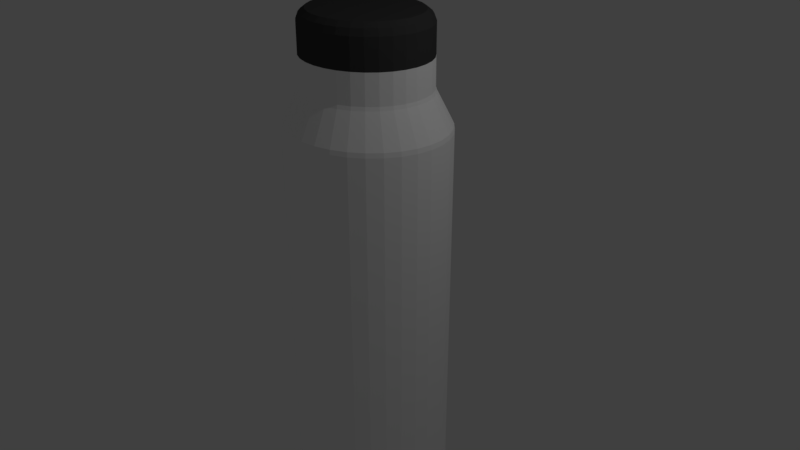 # Source: anorganik4.blend  (saved by Blender 2.79.0; exported with 4.5.12 LTS)
import bpy
from mathutils import Matrix  # noqa: F401  (used for matrix-valued properties, if any)

bpy.ops.wm.read_factory_settings(use_empty=True)
scene = bpy.context.scene
scene.name = 'Scene'

# ---- collections
col_collection_1 = bpy.data.collections.new('Collection 1'); scene.collection.children.link(col_collection_1)

# ---- materials (node trees are filled in below, after node groups)
mat_material_001 = bpy.data.materials.new('Material.001')
mat_material_001.alpha_threshold = 0.0
mat_material_001.use_transparent_shadow = False
mat_material_001.diffuse_color = (1.0, 1.0, 1.0, 1.0)
mat_material_001.roughness = 0.5
mat_material_002 = bpy.data.materials.new('Material.002')
mat_material_002.alpha_threshold = 0.0
mat_material_002.use_transparent_shadow = False
mat_material_002.diffuse_color = (0.05222, 0.05222, 0.05222, 1.0)
mat_material_002.roughness = 0.5

# ---- material node trees

# ---- world
world_world = bpy.data.worlds.new('World'); scene.world = world_world
world_world.color = (0.05088, 0.05088, 0.05088)
world_world.use_sun_shadow = False
world_world.sun_shadow_jitter_overblur = 0.0
world_world.cycles.sampling_method = 'MANUAL'

# ---- cameras
cam_camera = bpy.data.cameras.new('Camera')
cam_camera.clip_end = 100.0
cam_camera.lens = 35.0
cam_camera.sensor_width = 32.0
cam_camera.sensor_height = 18.0
cam_camera.ortho_scale = 7.314
cam_camera.dof.focus_distance = 0.0
cam_camera.dof.aperture_fstop = 128.0

# ---- lights
light_lamp = bpy.data.lights.new('Lamp', 'POINT')
light_lamp.transmission_factor = 0.0
light_lamp.cutoff_distance = 30.0
light_lamp.energy = 100.0
light_lamp.shadow_buffer_clip_start = 1.001
light_lamp.shadow_soft_size = 0.1
light_lamp.shadow_maximum_resolution = 0.006
light_lamp.use_absolute_resolution = True

# ---- meshes
me_cylinder = bpy.data.meshes.new('Cylinder')
me_cylinder.from_pydata([(0.01206, 1.0, -1.0), (0.01206, 0.7742, 1.169), (0.2072, 0.9808, -1.0), (0.1631, 0.7593, 1.169), (0.3947, 0.9239, -1.0), (0.3083, 0.7152, 1.169), (0.5676, 0.8315, -1.0), (0.4422, 0.6437, 1.169), (0.7192, 0.7071, -1.0), (0.5595, 0.5474, 1.169), (0.8435, 0.5556, -1.0), (0.6557, 0.4301, 1.169), (0.9359, 0.3827, -1.0), (0.7273, 0.2963, 1.169), (0.9928, 0.1951, -1.0), (0.7713, 0.151, 1.169), (1.012, 7.55e-08, -1.0), (0.7862, 1.239e-07, 1.169), (0.9928, -0.1951, -1.0), (0.7713, -0.151, 1.169), (0.9359, -0.3827, -1.0), (0.7273, -0.2963, 1.169), (0.8435, -0.5556, -1.0), (0.6557, -0.4301, 1.169), (0.7192, -0.7071, -1.0), (0.5595, -0.5474, 1.169), (0.5676, -0.8315, -1.0), (0.4422, -0.6437, 1.169), (0.3947, -0.9239, -1.0), (0.3083, -0.7152, 1.169), (0.2072, -0.9808, -1.0), (0.1631, -0.7593, 1.169), (0.01206, -1.0, -1.0), (0.01206, -0.7742, 1.169), (-0.183, -0.9808, -1.0), (-0.139, -0.7593, 1.169), (-0.3706, -0.9239, -1.0), (-0.2842, -0.7152, 1.169), (-0.5435, -0.8315, -1.0), (-0.418, -0.6437, 1.169), (-0.695, -0.7071, -1.0), (-0.5353, -0.5474, 1.169), (-0.8194, -0.5556, -1.0), (-0.6316, -0.4301, 1.169), (-0.9118, -0.3827, -1.0), (-0.7032, -0.2963, 1.169), (-0.9687, -0.1951, -1.0), (-0.7472, -0.151, 1.169), (-0.9879, 9.656e-07, -1.0), (-0.7621, 8.13e-07, 1.169), (-0.9687, 0.1951, -1.0), (-0.7472, 0.151, 1.169), (-0.9118, 0.3827, -1.0), (-0.7032, 0.2963, 1.169), (-0.8194, 0.5556, -1.0), (-0.6316, 0.4301, 1.169), (-0.695, 0.7071, -1.0), (-0.5353, 0.5474, 1.169), (-0.5435, 0.8315, -1.0), (-0.418, 0.6437, 1.169), (-0.3706, 0.9239, -1.0), (-0.2842, 0.7152, 1.169), (-0.183, 0.9808, -1.0), (-0.139, 0.7593, 1.169), (0.01206, 1.0, 0.8555), (0.2072, 0.9808, 0.8555), (0.3947, 0.9239, 0.8555), (0.5676, 0.8315, 0.8555), (0.7192, 0.7071, 0.8555), (0.8435, 0.5556, 0.8555), (0.9359, 0.3827, 0.8555), (0.9928, 0.1951, 0.8555), (1.012, 7.55e-08, 0.8555), (0.9928, -0.1951, 0.8555), (0.9359, -0.3827, 0.8555), (0.8435, -0.5556, 0.8555), (0.7192, -0.7071, 0.8555), (0.5676, -0.8315, 0.8555), (0.3947, -0.9239, 0.8555), (0.2072, -0.9808, 0.8555), (0.01206, -1.0, 0.8555), (-0.183, -0.9808, 0.8555), (-0.3706, -0.9239, 0.8555), (-0.5435, -0.8315, 0.8555), (-0.695, -0.7071, 0.8555), (-0.8194, -0.5556, 0.8555), (-0.9118, -0.3827, 0.8555), (-0.9687, -0.1951, 0.8555), (-0.9879, 9.656e-07, 0.8555), (-0.9687, 0.1951, 0.8555), (-0.9118, 0.3827, 0.8555), (-0.8194, 0.5556, 0.8555), (-0.695, 0.7071, 0.8555), (-0.5435, 0.8315, 0.8555), (-0.3706, 0.9239, 0.8555), (-0.183, 0.9808, 0.8555), (0.01206, 0.7767, 1.034), (0.1636, 0.7618, 1.034), (0.3093, 0.7176, 1.034), (0.4436, 0.6458, 1.034), (0.5613, 0.5492, 1.034), (0.6579, 0.4315, 1.034), (0.7296, 0.2972, 1.034), (0.7738, 0.1515, 1.034), (0.7888, 1.235e-07, 1.034), (0.7738, -0.1515, 1.034), (0.7296, -0.2972, 1.034), (0.6579, -0.4315, 1.034), (0.5613, -0.5492, 1.034), (0.4436, -0.6458, 1.034), (0.3093, -0.7176, 1.034), (0.1636, -0.7618, 1.034), (0.01206, -0.7767, 1.034), (-0.1395, -0.7618, 1.034), (-0.2852, -0.7176, 1.034), (-0.4194, -0.6458, 1.034), (-0.5371, -0.5492, 1.034), (-0.6337, -0.4315, 1.034), (-0.7055, -0.2972, 1.034), (-0.7497, -0.1515, 1.034), (-0.7646, 8.148e-07, 1.034), (-0.7497, 0.1515, 1.034), (-0.7055, 0.2972, 1.034), (-0.6337, 0.4315, 1.034), (-0.5371, 0.5492, 1.034), (-0.4194, 0.6458, 1.034), (-0.2852, 0.7176, 1.034), (-0.1395, 0.7618, 1.034), (0.157, 0.7289, 1.333), (0.01206, 0.7432, 1.333), (0.2965, 0.6866, 1.333), (0.4249, 0.6179, 1.333), (0.5376, 0.5255, 1.333), (0.63, 0.4129, 1.333), (0.6987, 0.2844, 1.333), (0.741, 0.145, 1.333), (0.7552, 1.311e-07, 1.333), (0.741, -0.145, 1.333), (0.6987, -0.2844, 1.333), (0.63, -0.4129, 1.333), (0.5376, -0.5255, 1.333), (0.4249, -0.6179, 1.333), (0.2965, -0.6866, 1.333), (0.157, -0.7289, 1.333), (0.01206, -0.7432, 1.333), (-0.1329, -0.7289, 1.333), (-0.2723, -0.6866, 1.333), (-0.4008, -0.6179, 1.333), (-0.5134, -0.5255, 1.333), (-0.6059, -0.4129, 1.333), (-0.6745, -0.2844, 1.333), (-0.7168, -0.145, 1.333), (-0.7311, 7.926e-07, 1.333), (-0.7168, 0.145, 1.333), (-0.6745, 0.2844, 1.333), (-0.6059, 0.4129, 1.333), (-0.5134, 0.5255, 1.333), (-0.4008, 0.6179, 1.333), (-0.2723, 0.6866, 1.333), (-0.1329, 0.7289, 1.333), (0.5595, -0.5474, 1.247), (0.4422, -0.6437, 1.247), (-0.6316, -0.4301, 1.247), (-0.7032, -0.2963, 1.247), (-0.2842, 0.7152, 1.247), (-0.139, 0.7593, 1.247), (0.7862, 1.239e-07, 1.247), (0.7713, -0.151, 1.247), (-0.139, -0.7593, 1.247), (-0.2842, -0.7152, 1.247), (-0.7032, 0.2963, 1.247), (-0.6316, 0.4301, 1.247), (0.5595, 0.5474, 1.247), (0.6557, 0.4301, 1.247), (0.3083, -0.7152, 1.247), (-0.7472, -0.151, 1.247), (0.01206, 0.7742, 1.247), (0.1631, 0.7593, 1.247), (0.7273, -0.2963, 1.247), (-0.418, -0.6437, 1.247), (-0.5353, 0.5474, 1.247), (0.7273, 0.2963, 1.247), (0.1631, -0.7593, 1.247), (-0.7621, 8.13e-07, 1.247), (0.3083, 0.7152, 1.247), (0.6557, -0.4301, 1.247), (-0.5353, -0.5474, 1.247), (-0.418, 0.6437, 1.247), (0.7713, 0.151, 1.247), (0.01206, -0.7742, 1.247), (-0.7472, 0.151, 1.247), (0.4422, 0.6437, 1.247), (0.1435, 0.661, 1.353), (0.01206, 0.6739, 1.353), (0.27, 0.6226, 1.353), (0.3865, 0.5604, 1.353), (0.4886, 0.4765, 1.353), (0.5724, 0.3744, 1.353), (0.6347, 0.2579, 1.353), (0.673, 0.1315, 1.353), (0.686, 1.47e-07, 1.353), (0.673, -0.1315, 1.353), (0.6347, -0.2579, 1.353), (0.5724, -0.3744, 1.353), (0.4886, -0.4765, 1.353), (0.3865, -0.5604, 1.353), (0.27, -0.6226, 1.353), (0.1435, -0.661, 1.353), (0.01206, -0.6739, 1.353), (-0.1194, -0.661, 1.353), (-0.2458, -0.6226, 1.353), (-0.3624, -0.5604, 1.353), (-0.4645, -0.4765, 1.353), (-0.5483, -0.3744, 1.353), (-0.6106, -0.2579, 1.353), (-0.6489, -0.1315, 1.353), (-0.6619, 7.468e-07, 1.353), (-0.6489, 0.1315, 1.353), (-0.6106, 0.2579, 1.353), (-0.5483, 0.3744, 1.353), (-0.4645, 0.4765, 1.353), (-0.3624, 0.5604, 1.353), (-0.2458, 0.6226, 1.353), (-0.1194, 0.661, 1.353), (0.5595, -0.5474, 1.304), (-0.6316, -0.4301, 1.304), (-0.2842, 0.7152, 1.304), (0.7862, 1.239e-07, 1.304), (-0.139, -0.7593, 1.304), (-0.7032, 0.2963, 1.304), (0.5595, 0.5474, 1.304), (0.01206, 0.7742, 1.304), (0.4422, -0.6437, 1.304), (-0.7032, -0.2963, 1.304), (-0.139, 0.7593, 1.304), (0.7713, -0.151, 1.304), (-0.2842, -0.7152, 1.304), (-0.6316, 0.4301, 1.304), (0.6557, 0.4301, 1.304), (0.3083, -0.7152, 1.304), (-0.7472, -0.151, 1.304), (0.1631, 0.7593, 1.304), (0.7273, -0.2963, 1.304), (-0.418, -0.6437, 1.304), (-0.5353, 0.5474, 1.304), (0.7273, 0.2963, 1.304), (0.1631, -0.7593, 1.304), (-0.7621, 8.13e-07, 1.304), (0.3083, 0.7152, 1.304), (0.6557, -0.4301, 1.304), (-0.5353, -0.5474, 1.304), (-0.418, 0.6437, 1.304), (0.7713, 0.151, 1.304), (0.01206, -0.7742, 1.304), (-0.7472, 0.151, 1.304), (0.4422, 0.6437, 1.304), (0.2054, 0.972, 0.876), (0.3913, 0.9156, 0.876), (0.5627, 0.824, 0.876), (0.7128, 0.7008, 0.876), (0.8361, 0.5506, 0.876), (0.9277, 0.3793, 0.876), (0.9841, 0.1933, 0.876), (1.003, 7.704e-08, 0.876), (0.9841, -0.1933, 0.876), (0.9277, -0.3793, 0.876), (0.8361, -0.5506, 0.876), (0.7128, -0.7008, 0.876), (0.5627, -0.824, 0.876), (0.3913, -0.9156, 0.876), (0.2054, -0.972, 0.876), (0.01206, -0.991, 0.876), (-0.1813, -0.972, 0.876), (-0.3672, -0.9156, 0.876), (-0.5385, -0.824, 0.876), (-0.6887, -0.7008, 0.876), (-0.812, -0.5506, 0.876), (-0.9036, -0.3793, 0.876), (-0.9599, -0.1933, 0.876), (-0.979, 9.592e-07, 0.876), (-0.9599, 0.1933, 0.876), (-0.9035, 0.3793, 0.876), (-0.812, 0.5506, 0.876), (-0.6887, 0.7008, 0.876), (-0.5385, 0.824, 0.876), (-0.3672, 0.9156, 0.876), (-0.1813, 0.972, 0.876), (0.01206, 0.991, 0.876), (0.01206, 0.7905, 1.018), (0.1663, 0.7753, 1.018), (0.3146, 0.7303, 1.018), (0.4512, 0.6572, 1.018), (0.571, 0.5589, 1.018), (0.6693, 0.4392, 1.018), (0.7424, 0.3025, 1.018), (0.7873, 0.1542, 1.018), (0.8025, 1.206e-07, 1.018), (0.7873, -0.1542, 1.018), (0.7424, -0.3025, 1.018), (0.6693, -0.4392, 1.018), (0.571, -0.5589, 1.018), (0.4512, -0.6572, 1.018), (0.3146, -0.7303, 1.018), (0.1663, -0.7753, 1.018), (0.01206, -0.7905, 1.018), (-0.1422, -0.7753, 1.018), (-0.2904, -0.7303, 1.018), (-0.4271, -0.6572, 1.018), (-0.5469, -0.5589, 1.018), (-0.6452, -0.4392, 1.018), (-0.7182, -0.3025, 1.018), (-0.7632, -0.1542, 1.018), (-0.7784, 8.242e-07, 1.018), (-0.7632, 0.1542, 1.018), (-0.7182, 0.3025, 1.018), (-0.6452, 0.4392, 1.018), (-0.5469, 0.5589, 1.018), (-0.4271, 0.6572, 1.018), (-0.2904, 0.7303, 1.018), (-0.1422, 0.7753, 1.018), (0.7848, -0.5163, -1.032), (0.2055, -0.9726, -1.013), (0.01206, -0.9695, -1.023), (0.3916, -0.9162, -1.013), (-0.1771, -0.9509, -1.023), (0.9078, -0.371, -1.023), (0.8707, -0.3557, -1.032), (-0.359, -0.8957, -1.023), (0.563, -0.8246, -1.013), (-0.5266, -0.8061, -1.023), (0.7133, -0.7012, -1.013), (-0.6735, -0.6855, -1.023), (0.8366, -0.551, -1.013), (-0.7941, -0.5386, -1.023), (0.9283, -0.3795, -1.013), (-0.8837, -0.371, -1.023), (0.9847, -0.1935, -1.013), (0.2012, 0.9509, -1.023), (0.8182, -0.5386, -1.023), (-0.9388, -0.1891, -1.023), (0.6976, -0.6855, -1.023), (0.3831, 0.8957, -1.023), (0.5507, -0.8061, -1.023), (-0.9575, 9.453e-07, -1.023), (0.2012, -0.9509, -1.023), (-0.9388, 0.1891, -1.023), (0.3831, -0.8957, -1.023), (-0.8837, 0.371, -1.023), (-0.1814, 0.9726, -1.013), (0.5507, 0.8061, -1.023), (-0.3674, 0.9162, -1.013), (-0.7941, 0.5386, -1.023), (-0.5389, 0.8246, -1.013), (-0.6735, 0.6855, -1.023), (-0.6892, 0.7012, -1.013), (-0.5266, 0.8061, -1.023), (-0.8125, 0.551, -1.013), (-0.359, 0.8957, -1.023), (-0.9042, 0.3795, -1.013), (0.01206, 0.9695, -1.023), (-0.9606, 0.1935, -1.013), (-0.1771, 0.9509, -1.023), (-0.9796, 9.602e-07, -1.013), (0.6976, 0.6855, -1.023), (-0.9606, -0.1935, -1.013), (0.8182, 0.5386, -1.023), (-0.9042, -0.3795, -1.013), (1.004, 7.753e-08, -1.013), (-0.8125, -0.551, -1.013), (0.9078, 0.371, -1.023), (0.9847, 0.1935, -1.013), (0.9629, 0.1891, -1.023), (0.9283, 0.3795, -1.013), (0.9816, 8.235e-08, -1.023), (0.8366, 0.551, -1.013), (0.9629, -0.1891, -1.023), (0.7133, 0.7012, -1.013), (-0.6892, -0.7012, -1.013), (0.563, 0.8246, -1.013), (-0.5389, -0.8246, -1.013), (0.3916, 0.9162, -1.013), (-0.3674, -0.9162, -1.013), (0.2055, 0.9726, -1.013), (-0.1814, -0.9726, -1.013), (0.01206, 0.9917, -1.013), (0.01206, -0.9917, -1.013), (0.6692, -0.6572, -1.032), (0.5284, -0.7727, -1.032), (0.3677, -0.8586, -1.032), (0.1934, -0.9115, -1.032), (0.01206, -0.9294, -1.032), (-0.1693, -0.9115, -1.032), (-0.3436, -0.8586, -1.032), (-0.5043, -0.7727, -1.032), (-0.6451, -0.6572, -1.032), (-0.7607, -0.5163, -1.032), (0.01206, 0.9294, -1.032), (0.1934, 0.9115, -1.032), (-0.8466, -0.3557, -1.032), (-0.8995, -0.1813, -1.032), (0.3677, 0.8586, -1.032), (-0.9173, 9.192e-07, -1.032), (0.5284, 0.7727, -1.032), (-0.8995, 0.1813, -1.032), (-0.8466, 0.3557, -1.032), (-0.7607, 0.5163, -1.032), (0.6692, 0.6572, -1.032), (-0.6451, 0.6572, -1.032), (-0.5043, 0.7727, -1.032), (-0.3436, 0.8586, -1.032), (-0.1692, 0.9115, -1.032), (0.7848, 0.5163, -1.032), (0.8707, 0.3557, -1.032), (0.9236, 0.1813, -1.032), (0.9414, 9.201e-08, -1.032), (0.9236, -0.1813, -1.032), (8.134e-07, -0.1951, -0.9977), (8.134e-07, -0.3827, -1.032), (0.03517, -0.1913, -0.9977), (0.06898, -0.3753, -1.032), (0.06898, -0.1802, -0.9977), (0.1353, -0.3536, -1.032), (0.1001, -0.1622, -0.9977), (0.1964, -0.3182, -1.032), (0.1275, -0.138, -0.9977), (0.25, -0.2706, -1.032), (0.1499, -0.1084, -0.9977), (0.294, -0.2126, -1.032), (0.1665, -0.07466, -0.9977), (0.3267, -0.1464, -1.032), (0.1768, -0.03806, -0.9977), (0.3468, -0.07466, -1.032), (0.1803, -2.597e-07, -0.9977), (0.3536, -2.721e-07, -1.032), (0.1768, 0.03806, -0.9977), (0.3468, 0.07466, -1.032), (0.1665, 0.07466, -0.9977), (0.3267, 0.1464, -1.032), (0.1499, 0.1084, -0.9977), (0.294, 0.2126, -1.032), (0.1275, 0.1379, -0.9977), (0.25, 0.2706, -1.032), (0.1001, 0.1622, -0.9977), (0.1964, 0.3182, -1.032), (0.06898, 0.1802, -0.9977), (0.1353, 0.3536, -1.032), (0.03517, 0.1913, -0.9977), (0.06898, 0.3753, -1.032), (8.134e-07, 0.1951, -0.9977), (8.134e-07, 0.3827, -1.032), (-0.03517, 0.1913, -0.9977), (-0.06898, 0.3753, -1.032), (-0.06898, 0.1802, -0.9977), (-0.1353, 0.3536, -1.032), (-0.1001, 0.1622, -0.9977), (-0.1964, 0.3182, -1.032), (3.366e-07, -2.836e-08, -0.9984), (-0.1275, 0.1379, -0.9977), (-0.25, 0.2706, -1.032), (-0.1499, 0.1084, -0.9977), (-0.294, 0.2126, -1.032), (-0.1665, 0.07466, -0.9977), (-0.3267, 0.1464, -1.032), (-0.1768, 0.03806, -0.9977), (-0.3468, 0.07466, -1.032), (-0.1803, -2.746e-07, -0.9977), (-0.3536, -3.093e-07, -1.032), (-0.1768, -0.03806, -0.9977), (-0.3468, -0.07466, -1.032), (-0.1665, -0.07466, -0.9977), (-0.3267, -0.1464, -1.032), (-0.1499, -0.1084, -0.9977), (-0.294, -0.2126, -1.032), (-0.1275, -0.138, -0.9977), (-0.25, -0.2706, -1.032), (-0.1001, -0.1622, -0.9977), (-0.1964, -0.3182, -1.032), (-0.06898, -0.1802, -0.9977), (-0.1353, -0.3536, -1.032), (-0.03517, -0.1913, -0.9977), (-0.06898, -0.3753, -1.032), (8.134e-07, -0.2889, -1.015), (0.05208, -0.2833, -1.015), (0.1021, -0.2669, -1.015), (0.1483, -0.2402, -1.015), (0.1887, -0.2043, -1.015), (0.2219, -0.1605, -1.015), (0.2466, -0.1106, -1.015), (0.2618, -0.05636, -1.015), (0.2669, -2.659e-07, -1.015), (0.2618, 0.05636, -1.015), (0.2466, 0.1106, -1.015), (0.2219, 0.1605, -1.015), (0.1887, 0.2043, -1.015), (0.1483, 0.2402, -1.015), (0.1021, 0.2669, -1.015), (0.05208, 0.2833, -1.015), (8.134e-07, 0.2889, -1.015), (-0.05207, 0.2833, -1.015), (-0.1021, 0.2669, -1.015), (-0.1483, 0.2402, -1.015), (-0.1887, 0.2043, -1.015), (-0.2219, 0.1605, -1.015), (-0.2466, 0.1106, -1.015), (-0.2618, 0.05636, -1.015), (-0.2669, -2.919e-07, -1.015), (-0.2618, -0.05636, -1.015), (-0.2466, -0.1106, -1.015), (-0.2219, -0.1605, -1.015), (-0.1887, -0.2043, -1.015), (-0.1483, -0.2402, -1.015), (-0.1021, -0.2669, -1.015), (-0.05207, -0.2833, -1.015)], [], [(96, 1, 3, 97), (97, 3, 5, 98), (98, 5, 7, 99), (99, 7, 9, 100), (100, 9, 11, 101), (101, 11, 13, 102), (102, 13, 15, 103), (103, 15, 17, 104), (104, 17, 19, 105), (105, 19, 21, 106), (106, 21, 23, 107), (107, 23, 25, 108), (108, 25, 27, 109), (109, 27, 29, 110), (110, 29, 31, 111), (111, 31, 33, 112), (112, 33, 35, 113), (113, 35, 37, 114), (114, 37, 39, 115), (115, 39, 41, 116), (116, 41, 43, 117), (117, 43, 45, 118), (118, 45, 47, 119), (119, 47, 49, 120), (120, 49, 51, 121), (121, 51, 53, 122), (122, 53, 55, 123), (123, 55, 57, 124), (124, 57, 59, 125), (125, 59, 61, 126), (232, 224, 140, 141), (126, 61, 63, 127), (127, 63, 1, 96), (16, 18, 336, 367), (62, 95, 64, 0), (60, 94, 95, 62), (58, 93, 94, 60), (56, 92, 93, 58), (54, 91, 92, 56), (52, 90, 91, 54), (50, 89, 90, 52), (48, 88, 89, 50), (46, 87, 88, 48), (44, 86, 87, 46), (42, 85, 86, 44), (40, 84, 85, 42), (38, 83, 84, 40), (36, 82, 83, 38), (34, 81, 82, 36), (32, 80, 81, 34), (30, 79, 80, 32), (28, 78, 79, 30), (26, 77, 78, 28), (24, 76, 77, 26), (22, 75, 76, 24), (20, 74, 75, 22), (18, 73, 74, 20), (16, 72, 73, 18), (14, 71, 72, 16), (12, 70, 71, 14), (10, 69, 70, 12), (8, 68, 69, 10), (6, 67, 68, 8), (4, 66, 67, 6), (2, 65, 66, 4), (0, 64, 65, 2), (319, 127, 96, 288), (318, 126, 127, 319), (317, 125, 126, 318), (316, 124, 125, 317), (315, 123, 124, 316), (314, 122, 123, 315), (313, 121, 122, 314), (312, 120, 121, 313), (311, 119, 120, 312), (310, 118, 119, 311), (309, 117, 118, 310), (308, 116, 117, 309), (307, 115, 116, 308), (306, 114, 115, 307), (305, 113, 114, 306), (304, 112, 113, 305), (303, 111, 112, 304), (302, 110, 111, 303), (301, 109, 110, 302), (300, 108, 109, 301), (299, 107, 108, 300), (298, 106, 107, 299), (297, 105, 106, 298), (296, 104, 105, 297), (295, 103, 104, 296), (294, 102, 103, 295), (293, 101, 102, 294), (292, 100, 101, 293), (291, 99, 100, 292), (290, 98, 99, 291), (289, 97, 98, 290), (288, 96, 97, 289), (144, 143, 207, 208), (233, 225, 149, 150), (234, 226, 158, 159), (235, 227, 136, 137), (236, 228, 145, 146), (237, 229, 154, 155), (238, 230, 132, 133), (239, 232, 141, 142), (240, 233, 150, 151), (241, 231, 129, 128), (231, 234, 159, 129), (242, 235, 137, 138), (243, 236, 146, 147), (244, 237, 155, 156), (245, 238, 133, 134), (246, 239, 142, 143), (247, 240, 151, 152), (248, 241, 128, 130), (249, 242, 138, 139), (250, 243, 147, 148), (251, 244, 156, 157), (252, 245, 134, 135), (253, 246, 143, 144), (254, 247, 152, 153), (255, 248, 130, 131), (224, 249, 139, 140), (225, 250, 148, 149), (226, 251, 157, 158), (227, 252, 135, 136), (228, 253, 144, 145), (229, 254, 153, 154), (230, 255, 131, 132), (9, 7, 191, 172), (53, 51, 190, 170), (35, 33, 189, 168), (17, 15, 188, 166), (61, 59, 187, 164), (43, 41, 186, 162), (25, 23, 185, 160), (7, 5, 184, 191), (51, 49, 183, 190), (33, 31, 182, 189), (15, 13, 181, 188), (59, 57, 180, 187), (41, 39, 179, 186), (23, 21, 178, 185), (5, 3, 177, 184), (49, 47, 175, 183), (31, 29, 174, 182), (13, 11, 173, 181), (57, 55, 171, 180), (39, 37, 169, 179), (21, 19, 167, 178), (1, 63, 165, 176), (3, 1, 176, 177), (47, 45, 163, 175), (29, 27, 161, 174), (11, 9, 172, 173), (55, 53, 170, 171), (37, 35, 168, 169), (19, 17, 166, 167), (63, 61, 164, 165), (45, 43, 162, 163), (27, 25, 160, 161), (192, 193, 223, 222, 221, 220, 219, 218, 217, 216, 215, 214, 213, 212, 211, 210, 209, 208, 207, 206, 205, 204, 203, 202, 201, 200, 199, 198, 197, 196, 195, 194), (131, 130, 194, 195), (158, 157, 221, 222), (145, 144, 208, 209), (132, 131, 195, 196), (159, 158, 222, 223), (146, 145, 209, 210), (133, 132, 196, 197), (129, 159, 223, 193), (147, 146, 210, 211), (134, 133, 197, 198), (148, 147, 211, 212), (135, 134, 198, 199), (149, 148, 212, 213), (136, 135, 199, 200), (150, 149, 213, 214), (137, 136, 200, 201), (151, 150, 214, 215), (138, 137, 201, 202), (152, 151, 215, 216), (139, 138, 202, 203), (153, 152, 216, 217), (140, 139, 203, 204), (154, 153, 217, 218), (141, 140, 204, 205), (155, 154, 218, 219), (142, 141, 205, 206), (128, 129, 193, 192), (156, 155, 219, 220), (143, 142, 206, 207), (130, 128, 192, 194), (157, 156, 220, 221), (172, 191, 255, 230), (170, 190, 254, 229), (168, 189, 253, 228), (166, 188, 252, 227), (164, 187, 251, 226), (162, 186, 250, 225), (160, 185, 249, 224), (191, 184, 248, 255), (190, 183, 247, 254), (189, 182, 246, 253), (188, 181, 245, 252), (187, 180, 244, 251), (186, 179, 243, 250), (185, 178, 242, 249), (184, 177, 241, 248), (183, 175, 240, 247), (182, 174, 239, 246), (181, 173, 238, 245), (180, 171, 237, 244), (179, 169, 236, 243), (178, 167, 235, 242), (176, 165, 234, 231), (177, 176, 231, 241), (175, 163, 233, 240), (174, 161, 232, 239), (173, 172, 230, 238), (171, 170, 229, 237), (169, 168, 228, 236), (167, 166, 227, 235), (165, 164, 226, 234), (163, 162, 225, 233), (161, 160, 224, 232), (64, 287, 256, 65), (65, 256, 257, 66), (66, 257, 258, 67), (67, 258, 259, 68), (68, 259, 260, 69), (69, 260, 261, 70), (70, 261, 262, 71), (71, 262, 263, 72), (72, 263, 264, 73), (73, 264, 265, 74), (74, 265, 266, 75), (75, 266, 267, 76), (76, 267, 268, 77), (77, 268, 269, 78), (78, 269, 270, 79), (79, 270, 271, 80), (80, 271, 272, 81), (81, 272, 273, 82), (82, 273, 274, 83), (83, 274, 275, 84), (84, 275, 276, 85), (85, 276, 277, 86), (86, 277, 278, 87), (87, 278, 279, 88), (88, 279, 280, 89), (89, 280, 281, 90), (90, 281, 282, 91), (91, 282, 283, 92), (92, 283, 284, 93), (93, 284, 285, 94), (94, 285, 286, 95), (95, 286, 287, 64), (287, 288, 289, 256), (256, 289, 290, 257), (257, 290, 291, 258), (258, 291, 292, 259), (259, 292, 293, 260), (260, 293, 294, 261), (261, 294, 295, 262), (262, 295, 296, 263), (263, 296, 297, 264), (264, 297, 298, 265), (265, 298, 299, 266), (266, 299, 300, 267), (267, 300, 301, 268), (268, 301, 302, 269), (269, 302, 303, 270), (270, 303, 304, 271), (271, 304, 305, 272), (272, 305, 306, 273), (273, 306, 307, 274), (274, 307, 308, 275), (275, 308, 309, 276), (276, 309, 310, 277), (277, 310, 311, 278), (278, 311, 312, 279), (279, 312, 313, 280), (280, 313, 314, 281), (281, 314, 315, 282), (282, 315, 316, 283), (283, 316, 317, 284), (284, 317, 318, 285), (285, 318, 319, 286), (286, 319, 288, 287), (338, 340, 386, 320), (32, 34, 383, 385), (384, 382, 337, 359), (50, 52, 358, 360), (341, 349, 402, 400), (362, 360, 345, 343), (6, 8, 376, 378), (339, 343, 401, 399), (368, 366, 335, 333), (42, 44, 366, 368), (327, 329, 393, 392), (360, 358, 347, 345), (343, 345, 403, 401), (342, 346, 388, 387), (352, 350, 357, 355), (24, 26, 328, 330), (375, 325, 326, 415), (372, 370, 371, 369), (14, 16, 367, 370), (355, 357, 409, 408), (350, 348, 361, 357), (58, 60, 350, 352), (324, 327, 392, 391), (323, 321, 344, 346), (40, 42, 368, 377), (373, 375, 415, 414), (366, 364, 339, 335), (22, 24, 330, 332), (353, 355, 408, 407), (336, 334, 325, 375), (4, 6, 378, 380), (337, 341, 400, 397), (382, 380, 341, 337), (12, 14, 370, 372), (325, 338, 320, 326), (334, 332, 338, 325), (20, 22, 332, 334), (351, 353, 407, 405), (358, 356, 351, 347), (46, 48, 362, 364), (340, 342, 387, 386), (376, 374, 365, 363), (10, 12, 372, 374), (335, 339, 399, 398), (378, 376, 363, 349), (36, 38, 379, 381), (322, 324, 391, 390), (348, 384, 359, 361), (18, 20, 334, 336), (371, 373, 414, 413), (321, 385, 322, 344), (54, 56, 354, 356), (333, 335, 398, 395), (370, 367, 373, 371), (28, 30, 321, 323), (344, 322, 390, 389), (330, 328, 342, 340), (2, 4, 380, 382), (369, 371, 413, 412), (385, 383, 324, 322), (38, 40, 377, 379), (349, 363, 406, 402), (364, 362, 343, 339), (56, 58, 352, 354), (365, 369, 412, 411), (383, 381, 327, 324), (30, 32, 385, 321), (347, 351, 405, 404), (367, 336, 375, 373), (48, 50, 360, 362), (359, 337, 397, 396), (380, 378, 349, 341), (62, 0, 384, 348), (345, 347, 404, 403), (381, 379, 329, 327), (0, 2, 382, 384), (331, 333, 395, 394), (356, 354, 353, 351), (44, 46, 364, 366), (346, 344, 389, 388), (374, 372, 369, 365), (8, 10, 374, 376), (363, 365, 411, 406), (332, 330, 340, 338), (52, 54, 356, 358), (329, 331, 394, 393), (379, 377, 331, 329), (34, 36, 381, 383), (354, 352, 355, 353), (328, 323, 346, 342), (377, 368, 333, 331), (357, 361, 410, 409), (361, 359, 396, 410), (26, 28, 323, 328), (60, 62, 348, 350), (416, 456, 418), (481, 416, 418, 482), (418, 456, 420), (482, 418, 420, 483), (420, 456, 422), (483, 420, 422, 484), (422, 456, 424), (484, 422, 424, 485), (424, 456, 426), (485, 424, 426, 486), (426, 456, 428), (486, 426, 428, 487), (428, 456, 430), (487, 428, 430, 488), (430, 456, 432), (488, 430, 432, 489), (432, 456, 434), (489, 432, 434, 490), (490, 434, 436, 491), (434, 456, 436), (436, 456, 438), (491, 436, 438, 492), (492, 438, 440, 493), (438, 456, 440), (440, 456, 442), (493, 440, 442, 494), (442, 456, 444), (494, 442, 444, 495), (444, 456, 446), (495, 444, 446, 496), (446, 456, 448), (496, 446, 448, 497), (448, 456, 450), (497, 448, 450, 498), (450, 456, 452), (498, 450, 452, 499), (452, 456, 454), (499, 452, 454, 500), (454, 456, 457), (500, 454, 457, 501), (457, 456, 459), (501, 457, 459, 502), (459, 456, 461), (502, 459, 461, 503), (503, 461, 463, 504), (461, 456, 463), (463, 456, 465), (504, 463, 465, 505), (505, 465, 467, 506), (465, 456, 467), (467, 456, 469), (506, 467, 469, 507), (507, 469, 471, 508), (469, 456, 471), (471, 456, 473), (508, 471, 473, 509), (509, 473, 475, 510), (473, 456, 475), (475, 456, 477), (510, 475, 477, 511), (477, 456, 479), (511, 477, 479, 512), (479, 456, 416), (512, 479, 416, 481), (391, 480, 417, 390), (390, 417, 419, 389), (389, 419, 421, 388), (387, 388, 421, 423), (387, 423, 425, 386), (386, 425, 427, 320), (391, 392, 478, 480), (393, 476, 478, 392), (394, 474, 476, 393), (395, 472, 474, 394), (320, 427, 429, 326), (326, 429, 431, 415), (415, 431, 433, 414), (398, 470, 472, 395), (399, 468, 470, 398), (401, 466, 468, 399), (403, 464, 466, 401), (404, 462, 464, 403), (405, 460, 462, 404), (407, 458, 460, 405), (408, 455, 458, 407), (409, 453, 455, 408), (410, 451, 453, 409), (396, 449, 451, 410), (396, 397, 447, 449), (400, 445, 447, 397), (400, 402, 443, 445), (406, 441, 443, 402), (411, 439, 441, 406), (412, 437, 439, 411), (413, 435, 437, 412), (414, 433, 435, 413), (480, 512, 481, 417), (478, 511, 512, 480), (476, 510, 511, 478), (474, 509, 510, 476), (472, 508, 509, 474), (470, 507, 508, 472), (468, 506, 507, 470), (466, 505, 506, 468), (464, 504, 505, 466), (462, 503, 504, 464), (460, 502, 503, 462), (458, 501, 502, 460), (455, 500, 501, 458), (453, 499, 500, 455), (451, 498, 499, 453), (449, 497, 498, 451), (447, 496, 497, 449), (445, 495, 496, 447), (443, 494, 495, 445), (441, 493, 494, 443), (439, 492, 493, 441), (437, 491, 492, 439), (435, 490, 491, 437), (433, 489, 490, 435), (431, 488, 489, 433), (429, 487, 488, 431), (427, 486, 487, 429), (425, 485, 486, 427), (423, 484, 485, 425), (421, 483, 484, 423), (419, 482, 483, 421), (417, 481, 482, 419)])
me_cylinder.polygons.foreach_set('material_index', [0, 0, 0, 0, 0, 0, 0, 0, 0, 0, 0, 0, 0, 0, 0, 0, 0, 0, 0, 0, 0, 0, 0, 0, 0, 0, 0, 0, 0, 0, 1, 0, 0, 0, 0, 0, 0, 0, 0, 0, 0, 0, 0, 0, 0, 0, 0, 0, 0, 0, 0, 0, 0, 0, 0, 0, 0, 0, 0, 0, 0, 0, 0, 0, 0, 0, 0, 0, 0, 0, 0, 0, 0, 0, 0, 0, 0, 0, 0, 0, 0, 0, 0, 0, 0, 0, 0, 0, 0, 0, 0, 0, 0, 0, 0, 0, 0, 0, 1, 1, 1, 1, 1, 1, 1, 1, 1, 1, 1, 1, 1, 1, 1, 1, 1, 1, 1, 1, 1, 1, 1, 1, 1, 1, 1, 1, 1, 1, 1, 1, 1, 1, 1, 1, 1, 1, 1, 1, 1, 1, 1, 1, 1, 1, 1, 1, 1, 1, 1, 1, 1, 1, 1, 1, 1, 1, 1, 1, 1, 1, 1, 1, 1, 1, 1, 1, 1, 1, 1, 1, 1, 1, 1, 1, 1, 1, 1, 1, 1, 1, 1, 1, 1, 1, 1, 1, 1, 1, 1, 1, 1, 1, 1, 1, 1, 1, 1, 1, 1, 1, 1, 1, 1, 1, 1, 1, 1, 1, 1, 1, 1, 1, 1, 1, 1, 1, 1, 1, 1, 1, 1, 1, 1, 1, 1, 1, 0, 0, 0, 0, 0, 0, 0, 0, 0, 0, 0, 0, 0, 0, 0, 0, 0, 0, 0, 0, 0, 0, 0, 0, 0, 0, 0, 0, 0, 0, 0, 0, 0, 0, 0, 0, 0, 0, 0, 0, 0, 0, 0, 0, 0, 0, 0, 0, 0, 0, 0, 0, 0, 0, 0, 0, 0, 0, 0, 0, 0, 0, 0, 0, 0, 0, 0, 0, 0, 0, 0, 0, 0, 0, 0, 0, 0, 0, 0, 0, 0, 0, 0, 0, 0, 0, 0, 0, 0, 0, 0, 0, 0, 0, 0, 0, 0, 0, 0, 0, 0, 0, 0, 0, 0, 0, 0, 0, 0, 0, 0, 0, 0, 0, 0, 0, 0, 0, 0, 0, 0, 0, 0, 0, 0, 0, 0, 0, 0, 0, 0, 0, 0, 0, 0, 0, 0, 0, 0, 0, 0, 0, 0, 0, 0, 0, 0, 0, 0, 0, 0, 0, 0, 0, 0, 0, 0, 0, 0, 0, 0, 0, 0, 0, 0, 0, 0, 0, 0, 0, 0, 0, 0, 0, 0, 0, 0, 0, 0, 0, 0, 0, 0, 0, 0, 0, 0, 0, 0, 0, 0, 0, 0, 0, 0, 0, 0, 0, 0, 0, 0, 0, 0, 0, 0, 0, 0, 0, 0, 0, 0, 0, 0, 0, 0, 0, 0, 0, 0, 0, 0, 0, 0, 0, 0, 0, 0, 0, 0, 0, 0, 0, 0, 0, 0, 0, 0, 0, 0, 0, 0, 0, 0, 0, 0, 0, 0, 0, 0, 0, 0, 0, 0, 0, 0, 0, 0, 0, 0, 0, 0, 0, 0, 0, 0, 0, 0, 0, 0, 0, 0, 0, 0, 0, 0, 0, 0, 0, 0, 0, 0, 0, 0, 0, 0, 0, 0])
me_cylinder.materials.append(mat_material_001)
me_cylinder.materials.append(mat_material_002)
me_cylinder.use_remesh_preserve_volume = False
me_cylinder.use_remesh_preserve_attributes = False
me_cylinder.use_mirror_vertex_groups = False
me_cylinder.update()

# ---- objects
ob_cylinder = bpy.data.objects.new('Cylinder', me_cylinder)
ob_lamp = bpy.data.objects.new('Lamp', light_lamp)
ob_camera = bpy.data.objects.new('Camera', cam_camera)

# ---- transforms, parenting, visibility, modifiers, constraints
ob_cylinder.location = (0.0, 0.0, -0.6945)
ob_cylinder.scale = (1.082, 1.0, 2.849)
ob_cylinder.lineart.crease_threshold = 0.0
ob_lamp.location = (4.076, 1.005, 5.904)
ob_lamp.rotation_euler = (0.6503, 0.05522, 1.866)
ob_lamp.lock_rotations_4d = False
ob_lamp.empty_display_type = 'ARROWS'
ob_lamp.color = (0.0, 0.0, 0.0, 0.0)
ob_lamp.lineart.crease_threshold = 0.0
ob_camera.location = (7.481, -6.508, 5.344)
ob_camera.rotation_euler = (1.109, 0.0, 0.8149)
ob_camera.lock_rotations_4d = False
ob_camera.empty_display_type = 'ARROWS'
ob_camera.color = (0.0, 0.0, 0.0, 0.0)
ob_camera.display_type = 'WIRE'
ob_camera.lineart.crease_threshold = 0.0

# ---- collection membership
col_collection_1.objects.link(ob_cylinder)
col_collection_1.objects.link(ob_lamp)
col_collection_1.objects.link(ob_camera)

# ---- scene / render settings (as saved in the file)
scene.camera = ob_camera
scene.frame_start = 1; scene.frame_end = 250; scene.frame_set(1)
scene.render.engine = 'BLENDER_EEVEE_NEXT'
scene.render.resolution_percentage = 50
scene.render.dither_intensity = 0.0
scene.cycles.use_denoising = False
scene.cycles.samples = 128
scene.cycles.sampling_pattern = 'TABULATED_SOBOL'
scene.cycles.use_adaptive_sampling = False
scene.cycles.use_light_tree = False
scene.cycles.blur_glossy = 0.0
scene.cycles.sample_clamp_indirect = 0.0
scene.view_settings.view_transform = 'Standard'
bpy.context.view_layer.update()
